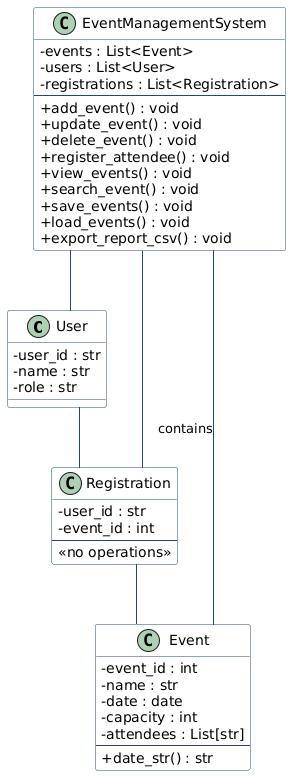

The diagram above was rendered by PlantUML. Its source (embedded in the PNG):
@startuml
!define BORDER_COLOR #1F4788
!define BACKGROUND_COLOR #FFFFFF
!define TEXT_COLOR #000000
!define FONT_NAME Calibri

skinparam backgroundColor BACKGROUND_COLOR
skinparam classBackgroundColor BACKGROUND_COLOR
skinparam classBorderColor BORDER_COLOR
skinparam classArrowColor BORDER_COLOR
skinparam arrowColor BORDER_COLOR
skinparam fontName FONT_NAME
skinparam fontSize 11
skinparam classAttributeIconSize 0
skinparam shadowing false
skinparam linetype ortho

' Class definitions with proper structure
class User {
    - user_id : str
    - name : str
    - role : str
}

class Event {
    - event_id : int
    - name : str
    - date : date
    - capacity : int
    - attendees : List[str]
    --
    + date_str() : str
}

class Registration {
    - user_id : str
    - event_id : int
    --
    <<no operations>>
}

class EventManagementSystem {
    - events : List<Event>
    - users : List<User>
    - registrations : List<Registration>
    --
    + add_event() : void
    + update_event() : void
    + delete_event() : void
    + register_attendee() : void
    + view_events() : void
    + search_event() : void
    + save_events() : void
    + load_events() : void
    + export_report_csv() : void
}

' Relationships using association lines (no arrows)
EventManagementSystem -- Event : contains
EventManagementSystem -- User
EventManagementSystem -- Registration
User -- Registration
Registration -- Event
@enduml